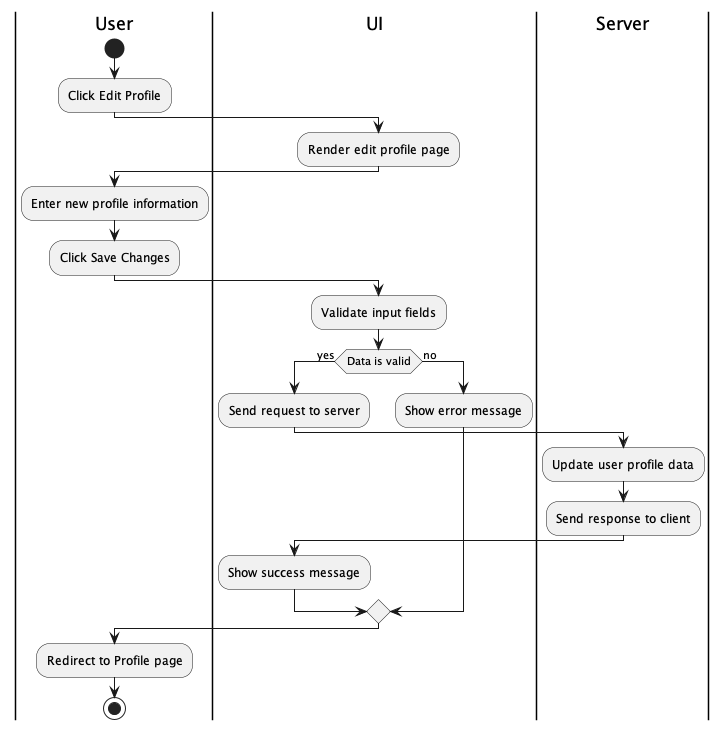

The diagram above was rendered by PlantUML. Its source (embedded in the PNG):
@startuml
|User|
start
    :Click Edit Profile;
|UI|
    :Render edit profile page;
|User|
    :Enter new profile information;
    :Click Save Changes;
|UI|
    :Validate input fields;
    if (Data is valid) then (yes)
        :Send request to server;
|Server|
        :Update user profile data;
        :Send response to client;
|UI|
        :Show success message;
    else (no)
        :Show error message;
    endif
|User|
:Redirect to Profile page;
stop
@enduml